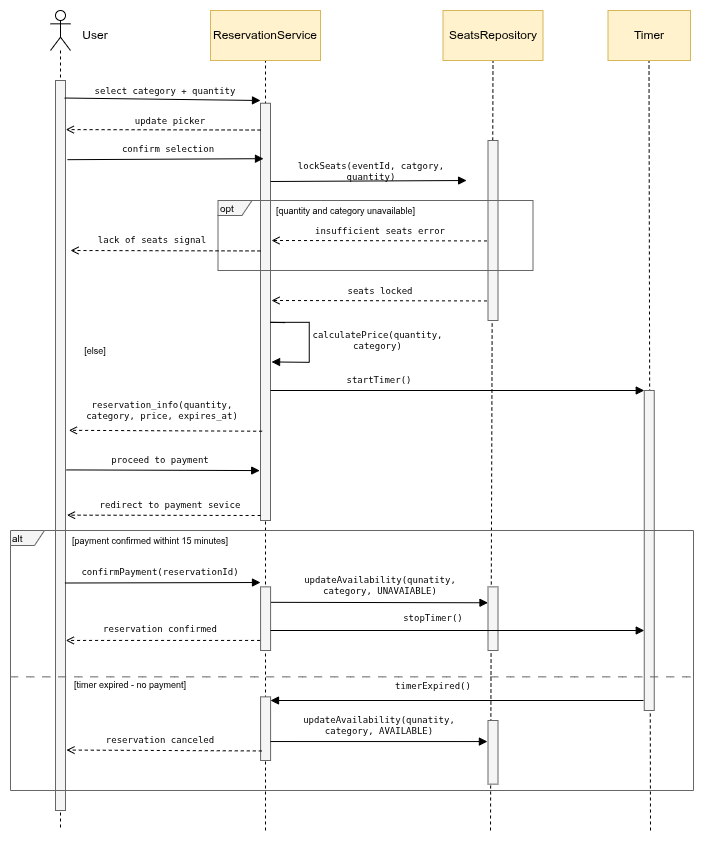

The diagram above was exported from draw.io. Its source (the exported page's mxGraphModel, read from the mxfile embedded in the PNG):
<mxGraphModel dx="693" dy="1005" grid="1" gridSize="10" guides="1" tooltips="1" connect="1" arrows="1" fold="1" page="1" pageScale="1" pageWidth="850" pageHeight="1100" math="0" shadow="0">
  <root>
    <mxCell id="0" />
    <mxCell id="1" parent="0" />
    <mxCell id="2vMH94miYmf8FYCuZqKG-36" edge="1" parent="1" style="endArrow=none;dashed=1;html=1;rounded=0;entryX=0.5;entryY=1;entryDx=0;entryDy=0;" value="">
      <mxGeometry height="50" relative="1" width="50" as="geometry">
        <mxPoint x="780" y="940" as="sourcePoint" />
        <mxPoint x="778.5" y="170" as="targetPoint" />
      </mxGeometry>
    </mxCell>
    <mxCell id="3CVmH5MoAj3Zl5gU0IJB-2" edge="1" parent="1" style="endArrow=none;dashed=1;html=1;rounded=0;entryX=0.5;entryY=1;entryDx=0;entryDy=0;" target="3CVmH5MoAj3Zl5gU0IJB-1" value="">
      <mxGeometry height="50" relative="1" width="50" as="geometry">
        <mxPoint x="395" y="940" as="sourcePoint" />
        <mxPoint x="465" y="360" as="targetPoint" />
      </mxGeometry>
    </mxCell>
    <mxCell id="pIHXVRCgiZ__UWW8Qpl1-6" parent="1" style="shape=umlLifeline;perimeter=lifelinePerimeter;whiteSpace=wrap;html=1;container=1;dropTarget=0;collapsible=0;recursiveResize=0;outlineConnect=0;portConstraint=eastwest;newEdgeStyle={&quot;curved&quot;:0,&quot;rounded&quot;:0};participant=umlActor;" value="" vertex="1">
      <mxGeometry height="820" width="20" x="180" y="120" as="geometry" />
    </mxCell>
    <mxCell id="pIHXVRCgiZ__UWW8Qpl1-8" parent="1" style="html=1;whiteSpace=wrap;direction=south;fillColor=light-dark(#F5F5F5,#FFFFFF);fontColor=#333333;strokeColor=light-dark(#666666,#000000);" value="" vertex="1">
      <mxGeometry height="730" width="10" x="185" y="190" as="geometry" />
    </mxCell>
    <mxCell id="pIHXVRCgiZ__UWW8Qpl1-12" edge="1" parent="1" style="endArrow=block;endFill=1;endSize=6;html=1;rounded=0;entryX=0.915;entryY=1.08;entryDx=0;entryDy=0;entryPerimeter=0;exitX=0.643;exitY=-0.083;exitDx=0;exitDy=0;exitPerimeter=0;" value="">
      <mxGeometry relative="1" width="160" as="geometry">
        <mxPoint x="195.82999999999993" y="579.4099999999999" as="sourcePoint" />
        <mxPoint x="389.20000000000005" y="580.08205" as="targetPoint" />
      </mxGeometry>
    </mxCell>
    <mxCell id="pIHXVRCgiZ__UWW8Qpl1-15" parent="1" style="text;html=1;whiteSpace=wrap;strokeColor=none;fillColor=none;align=center;verticalAlign=middle;rounded=0;" value="User" vertex="1">
      <mxGeometry height="30" width="60" x="195" y="130" as="geometry" />
    </mxCell>
    <mxCell id="3CVmH5MoAj3Zl5gU0IJB-1" parent="1" style="html=1;whiteSpace=wrap;strokeColor=#D6B656;fillColor=#FFF2CC;" value="ReservationService" vertex="1">
      <mxGeometry height="50" width="110" x="340" y="120" as="geometry" />
    </mxCell>
    <mxCell id="taF1JYV5qnlnOBegvQZa-3" edge="1" parent="1" style="endArrow=none;dashed=1;html=1;rounded=0;entryX=0.5;entryY=1;entryDx=0;entryDy=0;" value="">
      <mxGeometry height="50" relative="1" width="50" as="geometry">
        <mxPoint x="620" y="940" as="sourcePoint" />
        <mxPoint x="622.5" y="170" as="targetPoint" />
      </mxGeometry>
    </mxCell>
    <mxCell id="taF1JYV5qnlnOBegvQZa-17" parent="1" style="html=1;whiteSpace=wrap;strokeColor=#D6B656;fillColor=#FFF2CC;movable=1;resizable=1;rotatable=1;deletable=1;editable=1;locked=0;connectable=1;" value="SeatsRepository" vertex="1">
      <mxGeometry height="50" width="100" x="572.5" y="120" as="geometry" />
    </mxCell>
    <mxCell id="taF1JYV5qnlnOBegvQZa-29" parent="1" style="html=1;whiteSpace=wrap;direction=south;fillColor=light-dark(#F5F5F5,#FFFFFF);fontColor=#333333;strokeColor=light-dark(#666666,#000000);" value="" vertex="1">
      <mxGeometry height="320" width="10" x="773.75" y="500" as="geometry" />
    </mxCell>
    <mxCell id="taF1JYV5qnlnOBegvQZa-33" parent="1" style="text;html=1;whiteSpace=wrap;strokeColor=none;fillColor=none;align=center;verticalAlign=middle;rounded=0;fontSize=9;" value="&lt;span data-path-to-node=&quot;8,1,3,0&quot;&gt;&lt;code&gt;calculatePrice(quantity, category)&lt;/code&gt;&lt;/span&gt;" vertex="1">
      <mxGeometry height="20" width="145" x="435" y="440" as="geometry" />
    </mxCell>
    <mxCell id="2vMH94miYmf8FYCuZqKG-1" parent="1" style="html=1;whiteSpace=wrap;direction=south;fillColor=light-dark(#F5F5F5,#FFFFFF);fontColor=#333333;strokeColor=light-dark(#666666,#000000);" value="" vertex="1">
      <mxGeometry height="180" width="10" x="617.5" y="250" as="geometry" />
    </mxCell>
    <mxCell id="2vMH94miYmf8FYCuZqKG-4" parent="1" style="text;html=1;whiteSpace=wrap;strokeColor=none;fillColor=none;align=center;verticalAlign=middle;rounded=0;fontSize=9;" value="&lt;span data-path-to-node=&quot;8,1,3,0&quot;&gt;&lt;code&gt;select category + quantity&lt;/code&gt;&lt;/span&gt;" vertex="1">
      <mxGeometry height="21.82" width="170" x="210" y="190" as="geometry" />
    </mxCell>
    <mxCell id="taF1JYV5qnlnOBegvQZa-32" edge="1" parent="1" source="pIHXVRCgiZ__UWW8Qpl1-8" style="endArrow=block;endFill=1;endSize=6;html=1;rounded=0;exitX=0.024;exitY=0.083;exitDx=0;exitDy=0;exitPerimeter=0;" value="">
      <mxGeometry relative="1" width="160" as="geometry">
        <mxPoint x="198" y="212.72727272727272" as="sourcePoint" />
        <mxPoint x="390" y="210" as="targetPoint" />
      </mxGeometry>
    </mxCell>
    <mxCell id="pIHXVRCgiZ__UWW8Qpl1-9" parent="1" style="html=1;whiteSpace=wrap;direction=south;fillColor=light-dark(#F5F5F5,#FFFFFF);fontColor=#333333;strokeColor=light-dark(#666666,#000000);" value="" vertex="1">
      <mxGeometry height="417.27" width="10" x="390" y="212.73" as="geometry" />
    </mxCell>
    <mxCell id="2vMH94miYmf8FYCuZqKG-21" parent="1" style="shape=umlFrame;whiteSpace=wrap;html=1;pointerEvents=0;strokeColor=light-dark(#666666,#000000);align=left;verticalAlign=middle;fontFamily=Helvetica;fontSize=12;fontColor=default;fillColor=light-dark(#F5F5F5,#FEFEFE);gradientColor=none;width=34;height=15;" value="&lt;font style=&quot;color: light-dark(rgb(0, 0, 0), rgb(0, 0, 0)); font-size: 10px;&quot;&gt;opt&lt;/font&gt;" vertex="1">
      <mxGeometry height="70" width="315" x="347.5" y="310" as="geometry" />
    </mxCell>
    <mxCell id="2vMH94miYmf8FYCuZqKG-22" parent="1" style="text;html=1;whiteSpace=wrap;strokeColor=none;fillColor=none;align=center;verticalAlign=middle;rounded=0;fontSize=9;" value="[quantity and category unavailable]" vertex="1">
      <mxGeometry height="21.82" width="151.25" x="400.09" y="310" as="geometry" />
    </mxCell>
    <mxCell id="2vMH94miYmf8FYCuZqKG-23" parent="1" style="text;html=1;whiteSpace=wrap;strokeColor=none;fillColor=none;align=center;verticalAlign=middle;rounded=0;fontSize=9;" value="[else]" vertex="1">
      <mxGeometry height="21.82" width="50" x="200" y="450" as="geometry" />
    </mxCell>
    <mxCell id="2vMH94miYmf8FYCuZqKG-26" edge="1" parent="1" style="endArrow=open;endFill=0;endSize=6;html=1;rounded=0;dashed=1;entryX=0.201;entryY=-0.034;entryDx=0;entryDy=0;entryPerimeter=0;" value="">
      <mxGeometry relative="1" width="160" as="geometry">
        <mxPoint x="390.09000000000003" y="239.5272727272727" as="sourcePoint" />
        <mxPoint x="195.26" y="239.09090909090912" as="targetPoint" />
      </mxGeometry>
    </mxCell>
    <mxCell id="2vMH94miYmf8FYCuZqKG-27" parent="1" style="text;html=1;whiteSpace=wrap;strokeColor=none;fillColor=none;align=center;verticalAlign=middle;rounded=0;fontSize=9;" value="&lt;span data-path-to-node=&quot;8,1,3,0&quot;&gt;&lt;code&gt;update picker&lt;/code&gt;&lt;/span&gt;" vertex="1">
      <mxGeometry height="21.82" width="160.17" x="220.26" y="219.99999999999997" as="geometry" />
    </mxCell>
    <mxCell id="2vMH94miYmf8FYCuZqKG-34" edge="1" parent="1" style="endArrow=block;endFill=1;endSize=6;html=1;rounded=0;exitX=0.955;exitY=-0.206;exitDx=0;exitDy=0;exitPerimeter=0;entryX=0.778;entryY=-0.107;entryDx=0;entryDy=0;entryPerimeter=0;" value="">
      <mxGeometry relative="1" width="160" as="geometry">
        <Array as="points">
          <mxPoint x="400" y="431.82" />
          <mxPoint x="438.75" y="431.82" />
          <mxPoint x="438.75" y="471.82" />
        </Array>
        <mxPoint x="414.55999999999995" y="432.14285" as="sourcePoint" />
        <mxPoint x="401.06999999999994" y="471.44606000000005" as="targetPoint" />
      </mxGeometry>
    </mxCell>
    <mxCell id="2vMH94miYmf8FYCuZqKG-35" parent="1" style="html=1;whiteSpace=wrap;strokeColor=#D6B656;fillColor=#FFF2CC;movable=1;resizable=1;rotatable=1;deletable=1;editable=1;locked=0;connectable=1;" value="Timer" vertex="1">
      <mxGeometry height="50" width="82.5" x="737.5" y="120" as="geometry" />
    </mxCell>
    <mxCell id="2vMH94miYmf8FYCuZqKG-38" edge="1" parent="1" style="endArrow=block;endFill=1;endSize=6;html=1;rounded=0;exitX=0.093;exitY=0.087;exitDx=0;exitDy=0;exitPerimeter=0;entryX=0;entryY=1;entryDx=0;entryDy=0;" value="">
      <mxGeometry relative="1" width="160" as="geometry">
        <mxPoint x="400" y="500.0009090909091" as="sourcePoint" />
        <mxPoint x="773.75" y="500.00000000000045" as="targetPoint" />
      </mxGeometry>
    </mxCell>
    <mxCell id="2vMH94miYmf8FYCuZqKG-39" parent="1" style="text;html=1;whiteSpace=wrap;strokeColor=none;fillColor=none;align=center;verticalAlign=middle;rounded=0;fontSize=9;" value="&lt;span data-path-to-node=&quot;8,1,3,0&quot;&gt;&lt;code&gt;startTimer()&lt;/code&gt;&lt;/span&gt;" vertex="1">
      <mxGeometry height="20" width="130" x="443.75" y="480" as="geometry" />
    </mxCell>
    <mxCell id="2vMH94miYmf8FYCuZqKG-41" parent="1" style="shape=umlFrame;whiteSpace=wrap;html=1;pointerEvents=0;strokeColor=light-dark(#666666,#000000);align=left;verticalAlign=middle;fontFamily=Helvetica;fontSize=12;fontColor=default;fillColor=light-dark(#F5F5F5,#FEFEFE);gradientColor=none;width=34;height=15;" value="&lt;font style=&quot;color: light-dark(rgb(0, 0, 0), rgb(0, 0, 0)); font-size: 10px;&quot;&gt;alt&lt;/font&gt;" vertex="1">
      <mxGeometry height="260" width="683" x="140" y="640" as="geometry" />
    </mxCell>
    <mxCell id="2vMH94miYmf8FYCuZqKG-42" parent="1" style="text;html=1;whiteSpace=wrap;strokeColor=none;fillColor=none;align=center;verticalAlign=middle;rounded=0;fontSize=9;" value="[payment confirmed withint 15 minutes]" vertex="1">
      <mxGeometry height="21.82" width="180" x="190" y="640" as="geometry" />
    </mxCell>
    <mxCell id="2vMH94miYmf8FYCuZqKG-43" edge="1" parent="1" style="endArrow=open;endFill=0;endSize=6;html=1;rounded=0;dashed=1;exitX=0.865;exitY=1.047;exitDx=0;exitDy=0;exitPerimeter=0;entryX=0.609;entryY=-0.128;entryDx=0;entryDy=0;entryPerimeter=0;" value="">
      <mxGeometry relative="1" width="160" as="geometry">
        <mxPoint x="391.6299999999999" y="540.7185499999998" as="sourcePoint" />
        <mxPoint x="198.37999999999985" y="539.8299999999999" as="targetPoint" />
      </mxGeometry>
    </mxCell>
    <mxCell id="2vMH94miYmf8FYCuZqKG-44" parent="1" style="text;html=1;whiteSpace=wrap;strokeColor=none;fillColor=none;align=center;verticalAlign=middle;rounded=0;fontSize=9;" value="&lt;span data-path-to-node=&quot;8,1,3,0&quot;&gt;&lt;code&gt;reservation_info(quantity, category, price, expires_at)&lt;/code&gt;&lt;/span&gt;" vertex="1">
      <mxGeometry height="20" width="180" x="202.1" y="510" as="geometry" />
    </mxCell>
    <mxCell id="2vMH94miYmf8FYCuZqKG-45" parent="1" style="text;html=1;whiteSpace=wrap;strokeColor=none;fillColor=none;align=center;verticalAlign=middle;rounded=0;fontSize=9;" value="&lt;span data-path-to-node=&quot;8,1,3,0&quot;&gt;&lt;code&gt;proceed to payment&lt;/code&gt;&lt;/span&gt;" vertex="1">
      <mxGeometry height="20" width="130" x="225" y="560" as="geometry" />
    </mxCell>
    <mxCell id="2vMH94miYmf8FYCuZqKG-46" edge="1" parent="1" style="endArrow=open;endFill=0;endSize=6;html=1;rounded=0;dashed=1;entryX=0.695;entryY=-0.151;entryDx=0;entryDy=0;entryPerimeter=0;" value="">
      <mxGeometry relative="1" width="160" as="geometry">
        <mxPoint x="390.09000000000003" y="625" as="sourcePoint" />
        <mxPoint x="196.51" y="624.6500000000001" as="targetPoint" />
      </mxGeometry>
    </mxCell>
    <mxCell id="2vMH94miYmf8FYCuZqKG-47" parent="1" style="text;html=1;whiteSpace=wrap;strokeColor=none;fillColor=none;align=center;verticalAlign=middle;rounded=0;fontSize=9;" value="&lt;span data-path-to-node=&quot;8,1,3,0&quot;&gt;&lt;code&gt;redirect to payment sevice&lt;/code&gt;&lt;/span&gt;" vertex="1">
      <mxGeometry height="30" width="180" x="210.08" y="600" as="geometry" />
    </mxCell>
    <mxCell id="2vMH94miYmf8FYCuZqKG-48" edge="1" parent="1" style="endArrow=block;endFill=1;endSize=6;html=1;rounded=0;exitX=0.773;exitY=0.057;exitDx=0;exitDy=0;exitPerimeter=0;" value="">
      <mxGeometry relative="1" width="160" as="geometry">
        <mxPoint x="194.43000000000006" y="692.51" as="sourcePoint" />
        <mxPoint x="390" y="692" as="targetPoint" />
      </mxGeometry>
    </mxCell>
    <mxCell id="2vMH94miYmf8FYCuZqKG-49" parent="1" style="text;html=1;whiteSpace=wrap;strokeColor=none;fillColor=none;align=center;verticalAlign=middle;rounded=0;fontSize=9;" value="&lt;span data-path-to-node=&quot;8,1,3,0&quot;&gt;&lt;code&gt;confirmPayment(reservationId)&lt;/code&gt;&lt;/span&gt;" vertex="1">
      <mxGeometry height="20" width="130" x="225.17000000000002" y="671.82" as="geometry" />
    </mxCell>
    <mxCell id="2vMH94miYmf8FYCuZqKG-50" edge="1" parent="1" style="endArrow=block;endFill=1;endSize=6;html=1;rounded=0;entryX=0.25;entryY=1;entryDx=0;entryDy=0;" target="2vMH94miYmf8FYCuZqKG-56" value="">
      <mxGeometry relative="1" width="160" as="geometry">
        <mxPoint x="400" y="711.82" as="sourcePoint" />
        <mxPoint x="580" y="711.82" as="targetPoint" />
      </mxGeometry>
    </mxCell>
    <mxCell id="2vMH94miYmf8FYCuZqKG-51" parent="1" style="text;html=1;whiteSpace=wrap;strokeColor=none;fillColor=none;align=center;verticalAlign=middle;rounded=0;fontSize=9;" value="&lt;span data-path-to-node=&quot;8,1,3,0&quot;&gt;&lt;code&gt;updateAvailability(qunatity, category, UNAVAIABLE)&lt;/code&gt;&lt;/span&gt;" vertex="1">
      <mxGeometry height="30" width="200" x="410" y="680" as="geometry" />
    </mxCell>
    <mxCell id="2vMH94miYmf8FYCuZqKG-54" parent="1" style="html=1;whiteSpace=wrap;direction=south;fillColor=light-dark(#F5F5F5,#FFFFFF);fontColor=#333333;strokeColor=light-dark(#666666,#000000);" value="" vertex="1">
      <mxGeometry height="63.64" width="10" x="390.09" y="696.36" as="geometry" />
    </mxCell>
    <mxCell id="2vMH94miYmf8FYCuZqKG-56" parent="1" style="html=1;whiteSpace=wrap;direction=south;fillColor=light-dark(#F5F5F5,#FFFFFF);fontColor=#333333;strokeColor=light-dark(#666666,#000000);" value="" vertex="1">
      <mxGeometry height="63.64" width="10" x="617.5" y="696.36" as="geometry" />
    </mxCell>
    <mxCell id="2vMH94miYmf8FYCuZqKG-52" edge="1" parent="1" style="endArrow=block;endFill=1;endSize=6;html=1;rounded=0;entryX=0.75;entryY=1;entryDx=0;entryDy=0;" target="taF1JYV5qnlnOBegvQZa-29" value="">
      <mxGeometry relative="1" width="160" as="geometry">
        <mxPoint x="400" y="740" as="sourcePoint" />
        <mxPoint x="580" y="740" as="targetPoint" />
      </mxGeometry>
    </mxCell>
    <mxCell id="2vMH94miYmf8FYCuZqKG-53" parent="1" style="text;html=1;whiteSpace=wrap;strokeColor=none;fillColor=none;align=center;verticalAlign=middle;rounded=0;fontSize=9;" value="&lt;font face=&quot;monospace&quot;&gt;stopTimer()&lt;/font&gt;" vertex="1">
      <mxGeometry height="20" width="130" x="497.5" y="718.18" as="geometry" />
    </mxCell>
    <mxCell id="2vMH94miYmf8FYCuZqKG-57" edge="1" parent="1" source="2vMH94miYmf8FYCuZqKG-54" style="endArrow=open;endFill=0;endSize=6;html=1;rounded=0;dashed=1;entryX=0.839;entryY=-0.029;entryDx=0;entryDy=0;entryPerimeter=0;exitX=0.842;exitY=1.051;exitDx=0;exitDy=0;exitPerimeter=0;" value="">
      <mxGeometry relative="1" width="160" as="geometry">
        <mxPoint x="380" y="749.43" as="sourcePoint" />
        <mxPoint x="195.28999999999996" y="749.9299999999998" as="targetPoint" />
      </mxGeometry>
    </mxCell>
    <mxCell id="2vMH94miYmf8FYCuZqKG-58" parent="1" style="text;html=1;whiteSpace=wrap;strokeColor=none;fillColor=none;align=center;verticalAlign=middle;rounded=0;fontSize=9;" value="&lt;span data-path-to-node=&quot;8,1,3,0&quot;&gt;&lt;code&gt;reservation confirmed&lt;/code&gt;&lt;/span&gt;" vertex="1">
      <mxGeometry height="20" width="180" x="200.17000000000002" y="729.43" as="geometry" />
    </mxCell>
    <mxCell id="2vMH94miYmf8FYCuZqKG-59" parent="1" style="text;html=1;whiteSpace=wrap;strokeColor=none;fillColor=none;align=center;verticalAlign=middle;rounded=0;fontSize=9;" value="[timer expired - no payment]" vertex="1">
      <mxGeometry height="21.82" width="139.83" x="190" y="784.54" as="geometry" />
    </mxCell>
    <mxCell id="2vMH94miYmf8FYCuZqKG-60" edge="1" parent="1" style="endArrow=block;endFill=1;endSize=6;html=1;rounded=0;entryX=0.953;entryY=1.043;entryDx=0;entryDy=0;entryPerimeter=0;" value="">
      <mxGeometry relative="1" width="160" as="geometry">
        <mxPoint x="773" y="810" as="sourcePoint" />
        <mxPoint x="400" y="810" as="targetPoint" />
      </mxGeometry>
    </mxCell>
    <mxCell id="2vMH94miYmf8FYCuZqKG-61" parent="1" style="text;html=1;whiteSpace=wrap;strokeColor=none;fillColor=none;align=center;verticalAlign=middle;rounded=0;fontSize=9;" value="&lt;font face=&quot;monospace&quot;&gt;timerExpired()&lt;/font&gt;" vertex="1">
      <mxGeometry height="20" width="200" x="462.5" y="786.36" as="geometry" />
    </mxCell>
    <mxCell id="2vMH94miYmf8FYCuZqKG-62" parent="1" style="html=1;whiteSpace=wrap;direction=south;fillColor=light-dark(#F5F5F5,#FFFFFF);fontColor=#333333;strokeColor=light-dark(#666666,#000000);" value="" vertex="1">
      <mxGeometry height="63.64" width="10" x="390.09000000000003" y="806.36" as="geometry" />
    </mxCell>
    <mxCell id="2vMH94miYmf8FYCuZqKG-64" edge="1" parent="1" source="2vMH94miYmf8FYCuZqKG-62" style="endArrow=block;endFill=1;endSize=6;html=1;rounded=0;entryX=0.331;entryY=1.059;entryDx=0;entryDy=0;entryPerimeter=0;exitX=0.702;exitY=0.014;exitDx=0;exitDy=0;exitPerimeter=0;" target="2vMH94miYmf8FYCuZqKG-68" value="">
      <mxGeometry relative="1" width="160" as="geometry">
        <mxPoint x="403.5" y="856.8200000000002" as="sourcePoint" />
        <mxPoint x="621.5" y="850" as="targetPoint" />
      </mxGeometry>
    </mxCell>
    <mxCell id="2vMH94miYmf8FYCuZqKG-65" parent="1" style="text;html=1;whiteSpace=wrap;strokeColor=none;fillColor=none;align=center;verticalAlign=middle;rounded=0;fontSize=9;" value="&lt;span data-path-to-node=&quot;8,1,3,0&quot;&gt;&lt;code&gt;updateAvailability(qunatity, category, AVAILABLE)&lt;/code&gt;&lt;/span&gt;" vertex="1">
      <mxGeometry height="30" width="200" x="408.75" y="820" as="geometry" />
    </mxCell>
    <mxCell id="2vMH94miYmf8FYCuZqKG-66" edge="1" parent="1" source="2vMH94miYmf8FYCuZqKG-62" style="endArrow=open;endFill=0;endSize=6;html=1;rounded=0;dashed=1;entryX=0.965;entryY=-0.096;entryDx=0;entryDy=0;entryPerimeter=0;exitX=0.85;exitY=0.879;exitDx=0;exitDy=0;exitPerimeter=0;" value="">
      <mxGeometry relative="1" width="160" as="geometry">
        <mxPoint x="385.08" y="860" as="sourcePoint" />
        <mxPoint x="195.96000000000004" y="859.5500000000002" as="targetPoint" />
      </mxGeometry>
    </mxCell>
    <mxCell id="2vMH94miYmf8FYCuZqKG-67" parent="1" style="text;html=1;whiteSpace=wrap;strokeColor=none;fillColor=none;align=center;verticalAlign=middle;rounded=0;fontSize=9;" value="&lt;span data-path-to-node=&quot;8,1,3,0&quot;&gt;&lt;code&gt;reservation canceled&lt;/code&gt;&lt;/span&gt;" vertex="1">
      <mxGeometry height="20" width="180" x="200.17000000000002" y="840" as="geometry" />
    </mxCell>
    <mxCell id="2vMH94miYmf8FYCuZqKG-68" parent="1" style="html=1;whiteSpace=wrap;direction=south;fillColor=light-dark(#F5F5F5,#FFFFFF);fontColor=#333333;strokeColor=light-dark(#666666,#000000);" value="" vertex="1">
      <mxGeometry height="63.64" width="10" x="617.5" y="830" as="geometry" />
    </mxCell>
    <mxCell id="kEYim8t9n8PxBpjY3SdQ-1" parent="1" style="text;html=1;whiteSpace=wrap;strokeColor=none;fillColor=none;align=center;verticalAlign=middle;rounded=0;fontSize=9;" value="&lt;span data-path-to-node=&quot;8,1,3,0&quot;&gt;&lt;code&gt;lockSeats(eventId, catgory, quantity)&lt;/code&gt;&lt;/span&gt;" vertex="1">
      <mxGeometry height="21.82" width="170" x="416.09000000000003" y="270" as="geometry" />
    </mxCell>
    <mxCell id="kEYim8t9n8PxBpjY3SdQ-2" edge="1" parent="1" style="endArrow=block;endFill=1;endSize=6;html=1;rounded=0;exitX=0.024;exitY=0.083;exitDx=0;exitDy=0;exitPerimeter=0;" value="">
      <mxGeometry relative="1" width="160" as="geometry">
        <mxPoint x="400.09000000000003" y="291" as="sourcePoint" />
        <mxPoint x="596.09" y="290" as="targetPoint" />
      </mxGeometry>
    </mxCell>
    <mxCell id="kEYim8t9n8PxBpjY3SdQ-5" parent="1" style="text;html=1;whiteSpace=wrap;strokeColor=none;fillColor=none;align=center;verticalAlign=middle;rounded=0;fontSize=9;" value="&lt;font face=&quot;monospace&quot;&gt;confirm selection&lt;/font&gt;" vertex="1">
      <mxGeometry height="21.82" width="170" x="213" y="248.18" as="geometry" />
    </mxCell>
    <mxCell id="kEYim8t9n8PxBpjY3SdQ-6" edge="1" parent="1" style="endArrow=block;endFill=1;endSize=6;html=1;rounded=0;exitX=0.024;exitY=0.083;exitDx=0;exitDy=0;exitPerimeter=0;" value="">
      <mxGeometry relative="1" width="160" as="geometry">
        <mxPoint x="197" y="269.18" as="sourcePoint" />
        <mxPoint x="393" y="268.18" as="targetPoint" />
      </mxGeometry>
    </mxCell>
    <mxCell id="kEYim8t9n8PxBpjY3SdQ-7" edge="1" parent="1" style="endArrow=open;endFill=0;endSize=6;html=1;rounded=0;dashed=1;entryX=0.54;entryY=-0.151;entryDx=0;entryDy=0;entryPerimeter=0;" value="">
      <mxGeometry relative="1" width="160" as="geometry">
        <mxPoint x="616.5" y="350.4363636363636" as="sourcePoint" />
        <mxPoint x="401" y="350" as="targetPoint" />
      </mxGeometry>
    </mxCell>
    <mxCell id="kEYim8t9n8PxBpjY3SdQ-8" parent="1" style="text;html=1;whiteSpace=wrap;strokeColor=none;fillColor=none;align=center;verticalAlign=middle;rounded=0;fontSize=9;" value="&lt;span data-path-to-node=&quot;8,1,3,0&quot;&gt;&lt;code&gt;insufficient seats error&lt;/code&gt;&lt;/span&gt;" vertex="1">
      <mxGeometry height="21.82" width="170" x="425" y="330" as="geometry" />
    </mxCell>
    <mxCell id="kEYim8t9n8PxBpjY3SdQ-9" parent="1" style="text;html=1;whiteSpace=wrap;strokeColor=none;fillColor=none;align=center;verticalAlign=middle;rounded=0;fontSize=9;" value="&lt;span data-path-to-node=&quot;8,1,3,0&quot;&gt;&lt;code&gt;lack of seats signal&lt;/code&gt;&lt;/span&gt;" vertex="1">
      <mxGeometry height="20" width="137.5" x="212.5" y="340" as="geometry" />
    </mxCell>
    <mxCell id="kEYim8t9n8PxBpjY3SdQ-10" edge="1" parent="1" style="endArrow=open;endFill=0;endSize=6;html=1;rounded=0;dashed=1;" value="">
      <mxGeometry relative="1" width="160" as="geometry">
        <mxPoint x="390.00000000000006" y="360.4363636363636" as="sourcePoint" />
        <mxPoint x="200" y="360" as="targetPoint" />
      </mxGeometry>
    </mxCell>
    <mxCell id="kEYim8t9n8PxBpjY3SdQ-14" edge="1" parent="1" style="endArrow=open;endFill=0;endSize=6;html=1;rounded=0;dashed=1;entryX=0.54;entryY=-0.151;entryDx=0;entryDy=0;entryPerimeter=0;" value="">
      <mxGeometry relative="1" width="160" as="geometry">
        <mxPoint x="616.5" y="410.4363636363636" as="sourcePoint" />
        <mxPoint x="401" y="410" as="targetPoint" />
      </mxGeometry>
    </mxCell>
    <mxCell id="kEYim8t9n8PxBpjY3SdQ-15" parent="1" style="text;html=1;whiteSpace=wrap;strokeColor=none;fillColor=none;align=center;verticalAlign=middle;rounded=0;fontSize=9;" value="&lt;span data-path-to-node=&quot;8,1,3,0&quot;&gt;&lt;code&gt;seats locked&lt;/code&gt;&lt;/span&gt;" vertex="1">
      <mxGeometry height="21.82" width="170" x="425" y="390" as="geometry" />
    </mxCell>
    <mxCell id="kEYim8t9n8PxBpjY3SdQ-17" edge="1" parent="1" style="endArrow=none;dashed=1;html=1;rounded=0;fontSize=12;startSize=8;endSize=8;curved=1;fillColor=#f5f5f5;strokeColor=#666666;entryX=1.002;entryY=0.483;entryDx=0;entryDy=0;entryPerimeter=0;dashPattern=8 8;exitX=0.001;exitY=0.46;exitDx=0;exitDy=0;exitPerimeter=0;" value="">
      <mxGeometry height="50" relative="1" width="50" as="geometry">
        <Array as="points">
          <mxPoint x="290" y="786.36" />
        </Array>
        <mxPoint x="140" y="786.36" as="sourcePoint" />
        <mxPoint x="823.3199999999999" y="786.36" as="targetPoint" />
      </mxGeometry>
    </mxCell>
  </root>
</mxGraphModel>